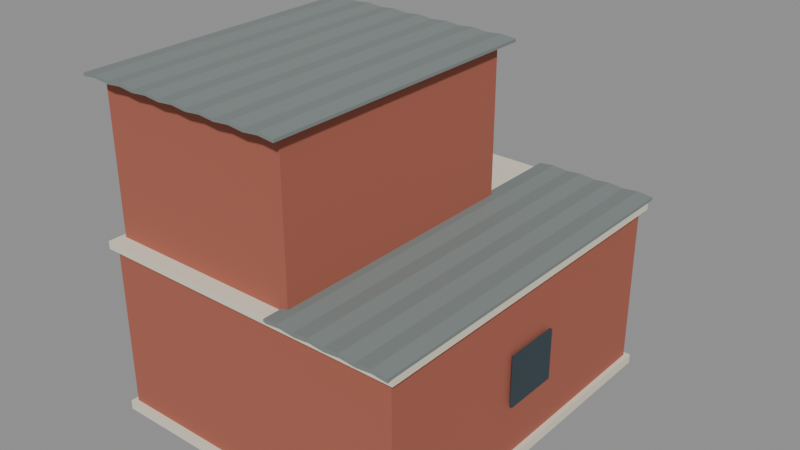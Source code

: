 # Source: KOL_T3_INF_02.blend  (saved by Blender 5.2.45; exported with 4.5.12 LTS)
import bpy
from mathutils import Matrix  # noqa: F401  (used for matrix-valued properties, if any)

bpy.ops.wm.read_factory_settings(use_empty=True)
scene = bpy.context.scene
scene.name = 'KOL_T3_INF_02'

# ---- collections
col_kol_t3_inf_02__geometry_001 = bpy.data.collections.new('KOL_T3_INF_02__Geometry.001'); scene.collection.children.link(col_kol_t3_inf_02__geometry_001)

# ---- materials (node trees are filled in below, after node groups)
mat_t3_trim = bpy.data.materials.new('T3_Trim')
mat_t3_trim.diffuse_color = (0.7835, 0.7305, 0.5906, 1.0)
mat_t3_brick = bpy.data.materials.new('T3_Brick')
mat_t3_brick.diffuse_color = (0.3968, 0.1144, 0.07421, 1.0)
mat_t3_roof = bpy.data.materials.new('T3_Roof')
mat_t3_roof.diffuse_color = (0.2016, 0.2346, 0.227, 1.0)
mat_t3_dark = bpy.data.materials.new('T3_Dark')
mat_t3_dark.diffuse_color = (0.03434, 0.05781, 0.07036, 1.0)

# ---- material node trees
mat_t3_trim.use_nodes = True; mat_t3_trim.node_tree.nodes.clear()
_N = mat_t3_trim.node_tree.nodes; _L = mat_t3_trim.node_tree.links
n0 = _N.new('ShaderNodeBsdfPrincipled'); n0.name = 'Principled BSDF'; n0.location = (-200, 100)
n0.inputs[0].default_value = (0.7835, 0.7305, 0.5906, 1.0)
n0.inputs[2].default_value = 0.86
n0.inputs[10].default_value = 0.005
n1 = _N.new('ShaderNodeOutputMaterial'); n1.name = 'Material Output'; n1.location = (200, 100)
_L.new(n0.outputs[0], n1.inputs[0])
n1.is_active_output = True
mat_t3_brick.use_nodes = True; mat_t3_brick.node_tree.nodes.clear()
_N = mat_t3_brick.node_tree.nodes; _L = mat_t3_brick.node_tree.links
n0 = _N.new('ShaderNodeBsdfPrincipled'); n0.name = 'Principled BSDF'; n0.location = (-200, 100)
n0.inputs[0].default_value = (0.3968, 0.1144, 0.07421, 1.0)
n0.inputs[2].default_value = 0.86
n0.inputs[10].default_value = 0.005
n1 = _N.new('ShaderNodeOutputMaterial'); n1.name = 'Material Output'; n1.location = (200, 100)
_L.new(n0.outputs[0], n1.inputs[0])
n1.is_active_output = True
mat_t3_roof.use_nodes = True; mat_t3_roof.node_tree.nodes.clear()
_N = mat_t3_roof.node_tree.nodes; _L = mat_t3_roof.node_tree.links
n0 = _N.new('ShaderNodeBsdfPrincipled'); n0.name = 'Principled BSDF'; n0.location = (-200, 100)
n0.inputs[0].default_value = (0.2016, 0.2346, 0.227, 1.0)
n0.inputs[2].default_value = 0.86
n0.inputs[10].default_value = 0.005
n1 = _N.new('ShaderNodeOutputMaterial'); n1.name = 'Material Output'; n1.location = (200, 100)
_L.new(n0.outputs[0], n1.inputs[0])
n1.is_active_output = True
mat_t3_dark.use_nodes = True; mat_t3_dark.node_tree.nodes.clear()
_N = mat_t3_dark.node_tree.nodes; _L = mat_t3_dark.node_tree.links
n0 = _N.new('ShaderNodeBsdfPrincipled'); n0.name = 'Principled BSDF'; n0.location = (-200, 100)
n0.inputs[0].default_value = (0.03434, 0.05781, 0.07036, 1.0)
n0.inputs[2].default_value = 0.86
n0.inputs[10].default_value = 0.005
n1 = _N.new('ShaderNodeOutputMaterial'); n1.name = 'Material Output'; n1.location = (200, 100)
_L.new(n0.outputs[0], n1.inputs[0])
n1.is_active_output = True

# ---- meshes
me_kol_t3_inf_02__trim_001 = bpy.data.meshes.new('KOL_T3_INF_02__Trim.001')
me_kol_t3_inf_02__trim_001.from_pydata([(-10.3, 11.8, 0.0), (10.3, 11.8, 0.0), (10.3, 11.8, 0.6), (-10.3, 11.8, 0.6), (-10.3, -11.8, 0.0), (10.3, -11.8, 0.0), (10.3, -11.8, 0.6), (-10.3, -11.8, 0.6), (-10.35, 11.85, 10.97), (10.35, 11.85, 10.97), (10.35, 11.85, 11.47), (-10.35, 11.85, 11.47), (-10.35, -11.85, 10.97), (10.35, -11.85, 10.97), (10.35, -11.85, 11.47), (-10.35, -11.85, 11.47), (-6.125, 6.565, 13.62), (-1.075, 6.565, 13.62), (-1.075, 6.565, 19.17), (-6.125, 6.565, 19.17), (-6.125, 6.305, 13.62), (-1.075, 6.305, 13.62), (-1.075, 6.305, 19.17), (-6.125, 6.305, 19.17), (-6.025, 11.74, 0.375), (-1.975, 11.74, 0.375), (-1.975, 11.74, 8.325), (-6.025, 11.74, 8.325), (-6.025, 11.48, 0.375), (-1.975, 11.48, 0.375), (-1.975, 11.48, 8.325), (-6.025, 11.48, 8.325), (2.475, 11.74, 4.075), (6.725, 11.74, 4.075), (6.725, 11.74, 8.125), (2.475, 11.74, 8.125), (2.475, 11.48, 4.075), (6.725, 11.48, 4.075), (6.725, 11.48, 8.125), (2.475, 11.48, 8.125)], [], [(0, 3, 2, 1), (4, 5, 6, 7), (0, 4, 7, 3), (1, 2, 6, 5), (0, 1, 5, 4), (3, 7, 6, 2), (8, 11, 10, 9), (12, 13, 14, 15), (8, 12, 15, 11), (9, 10, 14, 13), (8, 9, 13, 12), (11, 15, 14, 10), (16, 19, 18, 17), (20, 21, 22, 23), (16, 20, 23, 19), (17, 18, 22, 21), (16, 17, 21, 20), (19, 23, 22, 18), (24, 27, 26, 25), (28, 29, 30, 31), (24, 28, 31, 27), (25, 26, 30, 29), (24, 25, 29, 28), (27, 31, 30, 26), (32, 35, 34, 33), (36, 37, 38, 39), (32, 36, 39, 35), (33, 34, 38, 37), (32, 33, 37, 36), (35, 39, 38, 34)])
me_kol_t3_inf_02__trim_001.materials.append(mat_t3_trim)
me_kol_t3_inf_02__trim_001.update()
me_kol_t3_inf_02__body_001 = bpy.data.meshes.new('KOL_T3_INF_02__Body.001')
me_kol_t3_inf_02__body_001.from_pydata([(-10.0, 11.5, 0.45), (10.0, 11.5, 0.45), (10.0, 11.5, 11.0), (-10.0, 11.5, 11.0), (-10.0, -11.5, 0.45), (10.0, -11.5, 0.45), (10.0, -11.5, 11.0), (-10.0, -11.5, 11.0), (-10.0, 6.325, 11.1), (2.8, 6.325, 11.1), (2.8, 6.325, 21.1), (-10.0, 6.325, 21.1), (-10.0, -10.93, 11.1), (2.8, -10.93, 11.1), (2.8, -10.93, 21.1), (-10.0, -10.93, 21.1)], [], [(0, 3, 2, 1), (4, 5, 6, 7), (0, 4, 7, 3), (1, 2, 6, 5), (0, 1, 5, 4), (3, 7, 6, 2), (8, 11, 10, 9), (12, 13, 14, 15), (8, 12, 15, 11), (9, 10, 14, 13), (8, 9, 13, 12), (11, 15, 14, 10)])
me_kol_t3_inf_02__body_001.materials.append(mat_t3_brick)
me_kol_t3_inf_02__body_001.update()
me_kol_t3_inf_02__roof_001 = bpy.data.meshes.new('KOL_T3_INF_02__Roof.001')
me_kol_t3_inf_02__roof_001.from_pydata([(-10.6, 7.245, 21.28), (-9.6, 7.245, 21.38), (-8.6, 7.245, 21.28), (-7.6, 7.245, 21.38), (-6.6, 7.245, 21.28), (-5.6, 7.245, 21.38), (-4.6, 7.245, 21.28), (-3.6, 7.245, 21.38), (-2.6, 7.245, 21.28), (-1.6, 7.245, 21.38), (-0.6, 7.245, 21.28), (0.4, 7.245, 21.38), (1.4, 7.245, 21.28), (2.4, 7.245, 21.38), (3.4, 7.245, 21.28), (-10.6, 7.245, 21.1), (-9.6, 7.245, 21.2), (-8.6, 7.245, 21.1), (-7.6, 7.245, 21.2), (-6.6, 7.245, 21.1), (-5.6, 7.245, 21.2), (-4.6, 7.245, 21.1), (-3.6, 7.245, 21.2), (-2.6, 7.245, 21.1), (-1.6, 7.245, 21.2), (-0.6, 7.245, 21.1), (0.4, 7.245, 21.2), (1.4, 7.245, 21.1), (2.4, 7.245, 21.2), (3.4, 7.245, 21.1), (-10.6, -11.85, 21.28), (-9.6, -11.85, 21.38), (-8.6, -11.85, 21.28), (-7.6, -11.85, 21.38), (-6.6, -11.85, 21.28), (-5.6, -11.85, 21.38), (-4.6, -11.85, 21.28), (-3.6, -11.85, 21.38), (-2.6, -11.85, 21.28), (-1.6, -11.85, 21.38), (-0.6, -11.85, 21.28), (0.4, -11.85, 21.38), (1.4, -11.85, 21.28), (2.4, -11.85, 21.38), (3.4, -11.85, 21.28), (-10.6, -11.85, 21.1), (-9.6, -11.85, 21.2), (-8.6, -11.85, 21.1), (-7.6, -11.85, 21.2), (-6.6, -11.85, 21.1), (-5.6, -11.85, 21.2), (-4.6, -11.85, 21.1), (-3.6, -11.85, 21.2), (-2.6, -11.85, 21.1), (-1.6, -11.85, 21.2), (-0.6, -11.85, 21.1), (0.4, -11.85, 21.2), (1.4, -11.85, 21.1), (2.4, -11.85, 21.2), (3.4, -11.85, 21.1), (2.4, 12.25, 11.65), (3.4, 12.25, 11.75), (4.4, 12.25, 11.65), (5.4, 12.25, 11.75), (6.4, 12.25, 11.65), (7.4, 12.25, 11.75), (8.4, 12.25, 11.65), (9.4, 12.25, 11.75), (10.4, 12.25, 11.65), (2.4, 12.25, 11.47), (3.4, 12.25, 11.57), (4.4, 12.25, 11.47), (5.4, 12.25, 11.57), (6.4, 12.25, 11.47), (7.4, 12.25, 11.57), (8.4, 12.25, 11.47), (9.4, 12.25, 11.57), (10.4, 12.25, 11.47), (2.4, -12.25, 11.65), (3.4, -12.25, 11.75), (4.4, -12.25, 11.65), (5.4, -12.25, 11.75), (6.4, -12.25, 11.65), (7.4, -12.25, 11.75), (8.4, -12.25, 11.65), (9.4, -12.25, 11.75), (10.4, -12.25, 11.65), (2.4, -12.25, 11.47), (3.4, -12.25, 11.57), (4.4, -12.25, 11.47), (5.4, -12.25, 11.57), (6.4, -12.25, 11.47), (7.4, -12.25, 11.57), (8.4, -12.25, 11.47), (9.4, -12.25, 11.57), (10.4, -12.25, 11.47), (-8.9, 14.7, 8.91), (-7.575, 14.7, 9.01), (-6.25, 14.7, 8.91), (-4.925, 14.7, 9.01), (-3.6, 14.7, 8.91), (-2.275, 14.7, 9.01), (-0.95, 14.7, 8.91), (0.375, 14.7, 9.01), (1.7, 14.7, 8.91), (-8.9, 14.7, 8.73), (-7.575, 14.7, 8.83), (-6.25, 14.7, 8.73), (-4.925, 14.7, 8.83), (-3.6, 14.7, 8.73), (-2.275, 14.7, 8.83), (-0.95, 14.7, 8.73), (0.375, 14.7, 8.83), (1.7, 14.7, 8.73), (-8.9, 10.9, 9.29), (-7.575, 10.9, 9.39), (-6.25, 10.9, 9.29), (-4.925, 10.9, 9.39), (-3.6, 10.9, 9.29), (-2.275, 10.9, 9.39), (-0.95, 10.9, 9.29), (0.375, 10.9, 9.39), (1.7, 10.9, 9.29), (-8.9, 10.9, 9.11), (-7.575, 10.9, 9.21), (-6.25, 10.9, 9.11), (-4.925, 10.9, 9.21), (-3.6, 10.9, 9.11), (-2.275, 10.9, 9.21), (-0.95, 10.9, 9.11), (0.375, 10.9, 9.21), (1.7, 10.9, 9.11)], [], [(0, 30, 31, 1), (15, 16, 46, 45), (0, 1, 16, 15), (30, 45, 46, 31), (1, 31, 32, 2), (16, 17, 47, 46), (1, 2, 17, 16), (31, 46, 47, 32), (2, 32, 33, 3), (17, 18, 48, 47), (2, 3, 18, 17), (32, 47, 48, 33), (3, 33, 34, 4), (18, 19, 49, 48), (3, 4, 19, 18), (33, 48, 49, 34), (4, 34, 35, 5), (19, 20, 50, 49), (4, 5, 20, 19), (34, 49, 50, 35), (5, 35, 36, 6), (20, 21, 51, 50), (5, 6, 21, 20), (35, 50, 51, 36), (6, 36, 37, 7), (21, 22, 52, 51), (6, 7, 22, 21), (36, 51, 52, 37), (7, 37, 38, 8), (22, 23, 53, 52), (7, 8, 23, 22), (37, 52, 53, 38), (8, 38, 39, 9), (23, 24, 54, 53), (8, 9, 24, 23), (38, 53, 54, 39), (9, 39, 40, 10), (24, 25, 55, 54), (9, 10, 25, 24), (39, 54, 55, 40), (10, 40, 41, 11), (25, 26, 56, 55), (10, 11, 26, 25), (40, 55, 56, 41), (11, 41, 42, 12), (26, 27, 57, 56), (11, 12, 27, 26), (41, 56, 57, 42), (12, 42, 43, 13), (27, 28, 58, 57), (12, 13, 28, 27), (42, 57, 58, 43), (13, 43, 44, 14), (28, 29, 59, 58), (13, 14, 29, 28), (43, 58, 59, 44), (0, 15, 45, 30), (14, 44, 59, 29), (60, 78, 79, 61), (69, 70, 88, 87), (60, 61, 70, 69), (78, 87, 88, 79), (61, 79, 80, 62), (70, 71, 89, 88), (61, 62, 71, 70), (79, 88, 89, 80), (62, 80, 81, 63), (71, 72, 90, 89), (62, 63, 72, 71), (80, 89, 90, 81), (63, 81, 82, 64), (72, 73, 91, 90), (63, 64, 73, 72), (81, 90, 91, 82), (64, 82, 83, 65), (73, 74, 92, 91), (64, 65, 74, 73), (82, 91, 92, 83), (65, 83, 84, 66), (74, 75, 93, 92), (65, 66, 75, 74), (83, 92, 93, 84), (66, 84, 85, 67), (75, 76, 94, 93), (66, 67, 76, 75), (84, 93, 94, 85), (67, 85, 86, 68), (76, 77, 95, 94), (67, 68, 77, 76), (85, 94, 95, 86), (60, 69, 87, 78), (68, 86, 95, 77), (96, 114, 115, 97), (105, 106, 124, 123), (96, 97, 106, 105), (114, 123, 124, 115), (97, 115, 116, 98), (106, 107, 125, 124), (97, 98, 107, 106), (115, 124, 125, 116), (98, 116, 117, 99), (107, 108, 126, 125), (98, 99, 108, 107), (116, 125, 126, 117), (99, 117, 118, 100), (108, 109, 127, 126), (99, 100, 109, 108), (117, 126, 127, 118), (100, 118, 119, 101), (109, 110, 128, 127), (100, 101, 110, 109), (118, 127, 128, 119), (101, 119, 120, 102), (110, 111, 129, 128), (101, 102, 111, 110), (119, 128, 129, 120), (102, 120, 121, 103), (111, 112, 130, 129), (102, 103, 112, 111), (120, 129, 130, 121), (103, 121, 122, 104), (112, 113, 131, 130), (103, 104, 113, 112), (121, 130, 131, 122), (96, 105, 123, 114), (104, 122, 131, 113)])
me_kol_t3_inf_02__roof_001.materials.append(mat_t3_roof)
me_kol_t3_inf_02__roof_001.update()
me_kol_t3_inf_02__dark_001 = bpy.data.meshes.new('KOL_T3_INF_02__Dark.001')
me_kol_t3_inf_02__dark_001.from_pydata([(-5.85, 6.695, 13.9), (-1.35, 6.695, 13.9), (-1.35, 6.695, 18.9), (-5.85, 6.695, 18.9), (-5.85, 6.515, 13.9), (-1.35, 6.515, 13.9), (-1.35, 6.515, 18.9), (-5.85, 6.515, 18.9), (-5.75, 11.87, 0.65), (-2.25, 11.87, 0.65), (-2.25, 11.87, 8.05), (-5.75, 11.87, 8.05), (-5.75, 11.69, 0.65), (-2.25, 11.69, 0.65), (-2.25, 11.69, 8.05), (-5.75, 11.69, 8.05), (2.75, 11.87, 4.35), (6.45, 11.87, 4.35), (6.45, 11.87, 7.85), (2.75, 11.87, 7.85), (2.75, 11.69, 4.35), (6.45, 11.69, 4.35), (6.45, 11.69, 7.85), (2.75, 11.69, 7.85), (-8.72, 14.52, 0.3), (-8.48, 14.52, 0.3), (-8.48, 14.52, 9.1), (-8.72, 14.52, 9.1), (-8.72, 14.28, 0.3), (-8.48, 14.28, 0.3), (-8.48, 14.28, 9.1), (-8.72, 14.28, 9.1), (1.28, 14.52, 0.3), (1.52, 14.52, 0.3), (1.52, 14.52, 9.1), (1.28, 14.52, 9.1), (1.28, 14.28, 0.3), (1.52, 14.28, 0.3), (1.52, 14.28, 9.1), (1.28, 14.28, 9.1), (-10.37, -1.8, 4.15), (-10.37, 1.8, 4.15), (-10.37, 1.8, 7.45), (-10.37, -1.8, 7.45), (-10.19, -1.8, 4.15), (-10.19, 1.8, 4.15), (-10.19, 1.8, 7.45), (-10.19, -1.8, 7.45), (10.37, 1.8, 4.15), (10.37, -1.8, 4.15), (10.37, -1.8, 7.45), (10.37, 1.8, 7.45), (10.19, 1.8, 4.15), (10.19, -1.8, 4.15), (10.19, -1.8, 7.45), (10.19, 1.8, 7.45)], [], [(0, 3, 2, 1), (4, 5, 6, 7), (0, 4, 7, 3), (1, 2, 6, 5), (0, 1, 5, 4), (3, 7, 6, 2), (8, 11, 10, 9), (12, 13, 14, 15), (8, 12, 15, 11), (9, 10, 14, 13), (8, 9, 13, 12), (11, 15, 14, 10), (16, 19, 18, 17), (20, 21, 22, 23), (16, 20, 23, 19), (17, 18, 22, 21), (16, 17, 21, 20), (19, 23, 22, 18), (24, 27, 26, 25), (28, 29, 30, 31), (24, 28, 31, 27), (25, 26, 30, 29), (24, 25, 29, 28), (27, 31, 30, 26), (32, 35, 34, 33), (36, 37, 38, 39), (32, 36, 39, 35), (33, 34, 38, 37), (32, 33, 37, 36), (35, 39, 38, 34), (40, 43, 42, 41), (44, 45, 46, 47), (40, 44, 47, 43), (41, 42, 46, 45), (40, 41, 45, 44), (43, 47, 46, 42), (48, 51, 50, 49), (52, 53, 54, 55), (48, 52, 55, 51), (49, 50, 54, 53), (48, 49, 53, 52), (51, 55, 54, 50)])
me_kol_t3_inf_02__dark_001.materials.append(mat_t3_dark)
me_kol_t3_inf_02__dark_001.update()

# ---- objects
ob_kol_t3_inf_02__trim = bpy.data.objects.new('KOL_T3_INF_02__Trim', me_kol_t3_inf_02__trim_001)
ob_kol_t3_inf_02__body = bpy.data.objects.new('KOL_T3_INF_02__Body', me_kol_t3_inf_02__body_001)
ob_kol_t3_inf_02__roof = bpy.data.objects.new('KOL_T3_INF_02__Roof', me_kol_t3_inf_02__roof_001)
ob_kol_t3_inf_02__dark = bpy.data.objects.new('KOL_T3_INF_02__Dark', me_kol_t3_inf_02__dark_001)

# ---- transforms, parenting, visibility, modifiers, constraints
ob_kol_t3_inf_02__trim.location = (0.0, 0.0, 0.0)
ob_kol_t3_inf_02__body.location = (0.0, 0.0, 0.0)
ob_kol_t3_inf_02__roof.location = (0.0, 0.0, 0.0)
ob_kol_t3_inf_02__dark.location = (0.0, 0.0, 0.0)

# ---- collection membership
col_kol_t3_inf_02__geometry_001.objects.link(ob_kol_t3_inf_02__trim)
col_kol_t3_inf_02__geometry_001.objects.link(ob_kol_t3_inf_02__body)
col_kol_t3_inf_02__geometry_001.objects.link(ob_kol_t3_inf_02__roof)
col_kol_t3_inf_02__geometry_001.objects.link(ob_kol_t3_inf_02__dark)

# ---- scene / render settings (as saved in the file)
scene.frame_start = 1; scene.frame_end = 250; scene.frame_set(1)
scene.render.engine = 'BLENDER_EEVEE_NEXT'
scene.render.image_settings.exr_codec = 'NONE'
scene.render.use_bake_clear = False
scene.render.bake_margin = 0
scene.render.bake_bias = 0.0
scene.render.bake_samples = 0
scene.render.simplify_subdivision_render = 0
scene.render.simplify_child_particles_render = 0.0
scene.render.compositor_device = 'GPU'
scene.eevee.use_volume_custom_range = False
scene.eevee.gtao_distance = 0.0
scene.eevee.use_fast_gi = False
scene.eevee.fast_gi_thickness_near = 0.1
scene.eevee.fast_gi_thickness_far = 0.0
scene.eevee.ray_tracing_options.screen_trace_thickness = 0.1
bpy.context.view_layer.update()

# ---- added for rendering (the .blend has no active camera and no usable light): camera, sun + grey world if the file has none
cam_auto = bpy.data.cameras.new('AutoCamera')
cam_auto.lens = 50.0
cam_auto.sensor_width = 36.0
cam_auto.clip_end = 1000.0
ob_auto_camera = bpy.data.objects.new('AutoCamera', cam_auto)
scene.collection.objects.link(ob_auto_camera)
ob_auto_camera.location = (37.1902, -43.5232, 40.5222)
ob_auto_camera.rotation_euler = (1.09748, -7.21219e-08, 0.694738)
scene.camera = ob_auto_camera
light_auto_sun = bpy.data.lights.new('AutoSun', 'SUN')
light_auto_sun.energy = 3.0
light_auto_sun.angle = 0.0523599
ob_auto_sun = bpy.data.objects.new('AutoSun', light_auto_sun)
scene.collection.objects.link(ob_auto_sun)
ob_auto_sun.rotation_euler = (0.872665, 0.174533, 0.523599)
if scene.world is None:
    world_auto = bpy.data.worlds.new('AutoWorld')
    world_auto.color = (0.3, 0.3, 0.3)
    scene.world = world_auto
bpy.context.view_layer.update()
